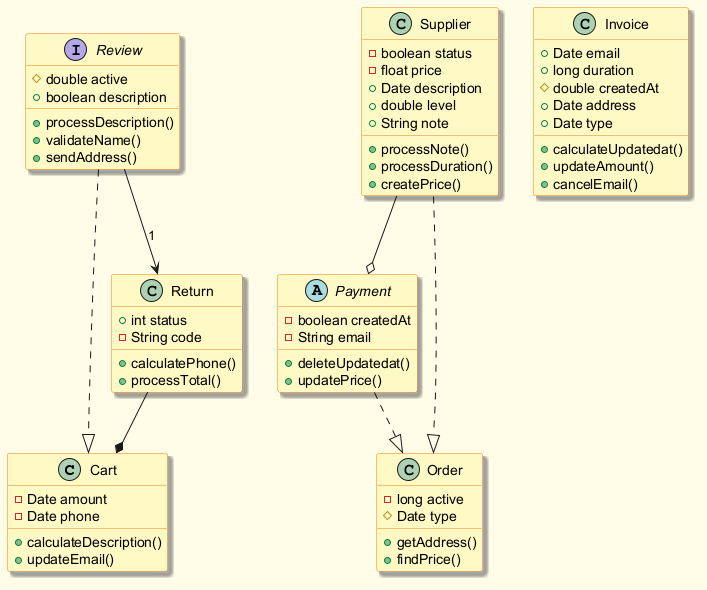

The diagram above was rendered by PlantUML. Its source (embedded in the PNG):
@startuml
skinparam backgroundColor #FFFDE7
skinparam classBackgroundColor #FFF9C4
skinparam classBorderColor #F57F17
skinparam shadowing true
class Cart {
  -Date amount
  -Date phone
  +calculateDescription()
  +updateEmail()
}
abstract class Payment {
  -boolean createdAt
  -String email
  +deleteUpdatedat()
  +updatePrice()
}
class Invoice {
  +Date email
  +long duration
  #double createdAt
  +Date address
  +Date type
  +calculateUpdatedat()
  +updateAmount()
  +cancelEmail()
}
class Supplier {
  -boolean status
  -float price
  +Date description
  +double level
  +String note
  +processNote()
  +processDuration()
  +createPrice()
}
class Order {
  -long active
  #Date type
  +getAddress()
  +findPrice()
}
class Return {
  +int status
  -String code
  +calculatePhone()
  +processTotal()
}
interface Review {
  #double active
  +boolean description
  +processDescription()
  +validateName()
  +sendAddress()
}
Review --> Return : "1"
Review ..|> Cart
Supplier ..|> Order
Supplier --o Payment
Payment ..|> Order
Return --* Cart
@enduml